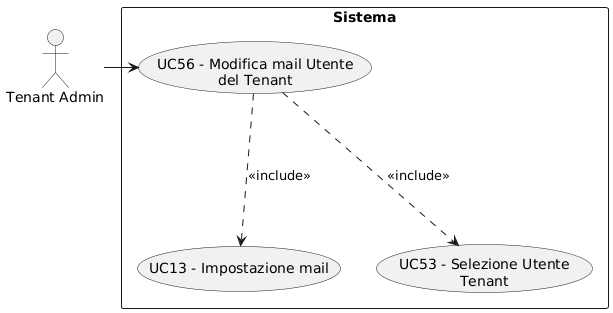

The diagram above was rendered by PlantUML. Its source (embedded in the PNG):
@startuml
skinparam wrapWidth 200
skinparam MaxMessageSize 150
top to bottom direction
skinparam packageStyle rectangle

actor "Tenant Admin" as CA_tenant_adm

rectangle "Sistema" {
    usecase "UC13 - Impostazione mail" as impostazione_mail
    usecase "UC56 - Modifica mail Utente del Tenant" as modifica_mail_utente
    usecase "UC53 - Selezione Utente Tenant" as selezione_utente_tenant
}

CA_tenant_adm -right-> modifica_mail_utente
modifica_mail_utente -down..> selezione_utente_tenant : <<include>>
modifica_mail_utente -down..> impostazione_mail : <<include>>
@enduml